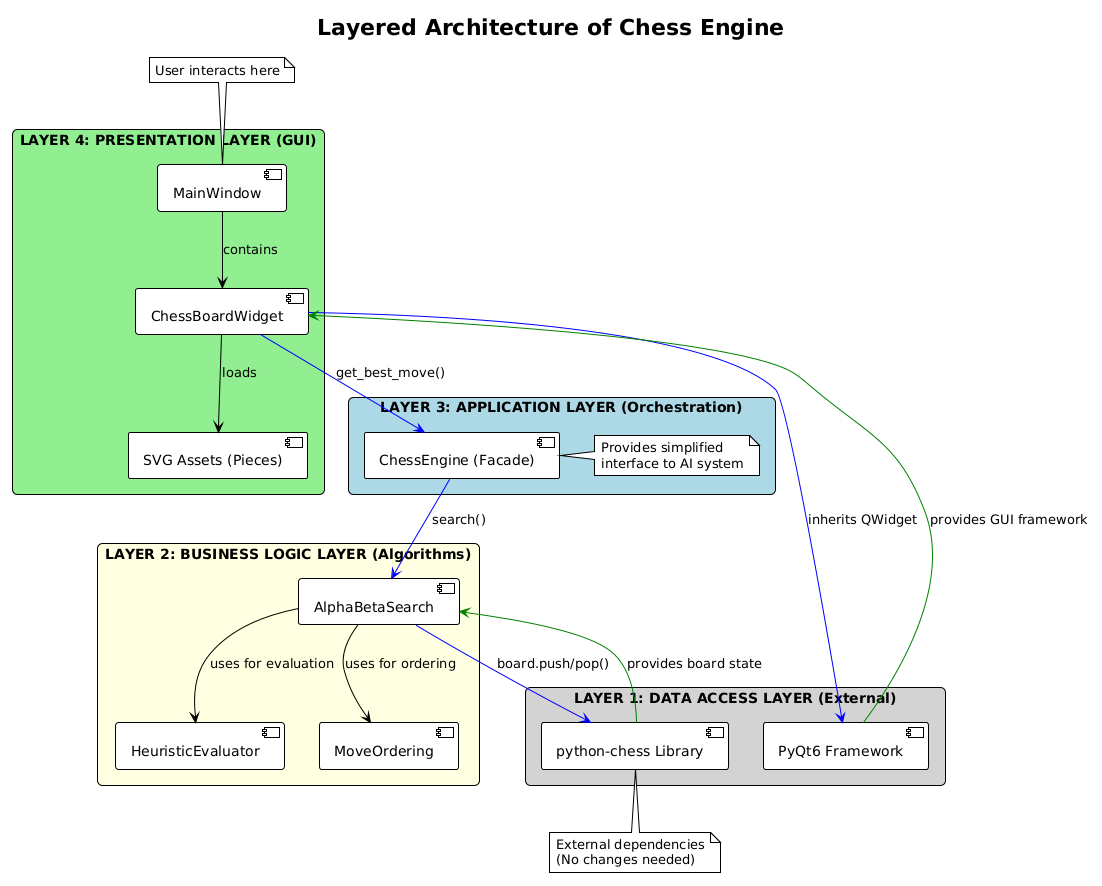

The diagram above was rendered by PlantUML. Its source (embedded in the PNG):
@startuml
!theme plain
skinparam rectangle {
    BackgroundColor White
    BorderColor Black
    roundCorner 10
}

title Layered Architecture of Chess Engine

rectangle "LAYER 4: PRESENTATION LAYER (GUI)" #LightGreen {
    component "MainWindow" as MW
    component "ChessBoardWidget" as CBW
    component "SVG Assets (Pieces)" as SVG
    
    MW --> CBW : contains
    CBW --> SVG : loads
}

rectangle "LAYER 3: APPLICATION LAYER (Orchestration)" #LightBlue {
    component "ChessEngine (Facade)" as CE
    
    note right of CE : Provides simplified\ninterface to AI system
}

rectangle "LAYER 2: BUSINESS LOGIC LAYER (Algorithms)" #LightYellow {
    component "AlphaBetaSearch" as ABS
    component "HeuristicEvaluator" as HE
    component "MoveOrdering" as MO
    
    ABS --> HE : uses for evaluation
    ABS --> MO : uses for ordering
}

rectangle "LAYER 1: DATA ACCESS LAYER (External)" #LightGray {
    component "python-chess Library" as PC
    component "PyQt6 Framework" as QT
}

' Vertical dependencies - top calls down
CBW -[#blue]down-> CE : "get_best_move()"
CE -[#blue]down-> ABS : "search()"
ABS -[#blue]down-> PC : "board.push/pop()"
CBW -[#blue]down-> QT : "inherits QWidget"

' Bottom provides services upward
PC -[#green]up-> ABS : "provides board state"
QT -[#green]up-> CBW : "provides GUI framework"

' Layer grouping labels
note top of MW : User interacts here
note bottom of PC : External dependencies\n(No changes needed)
@enduml